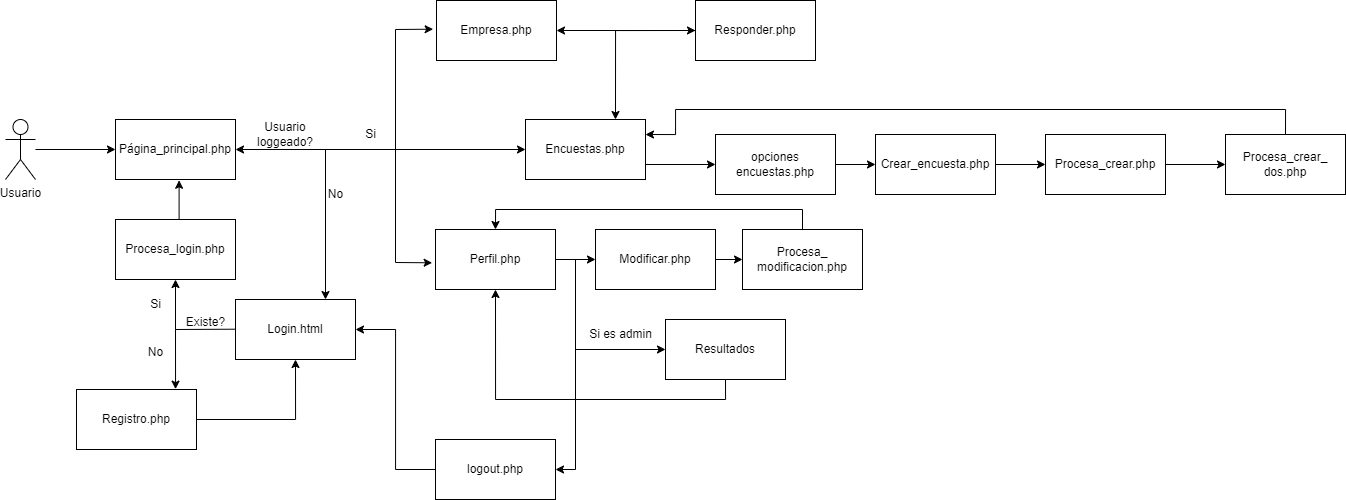

The diagram above was exported from draw.io. Its source (the exported page's mxGraphModel, read from the mxfile embedded in the PNG):
<mxGraphModel dx="1969" dy="878" grid="1" gridSize="10" guides="1" tooltips="1" connect="1" arrows="1" fold="1" page="1" pageScale="1" pageWidth="827" pageHeight="1169" math="0" shadow="0">
  <root>
    <mxCell id="0" />
    <mxCell id="1" parent="0" />
    <mxCell id="OdlgI0WNjqkjCFb35GCw-1" value="Página_principal.php" style="rounded=0;whiteSpace=wrap;html=1;" parent="1" vertex="1">
      <mxGeometry x="200" y="160" width="120" height="60" as="geometry" />
    </mxCell>
    <mxCell id="OdlgI0WNjqkjCFb35GCw-36" style="edgeStyle=orthogonalEdgeStyle;rounded=0;orthogonalLoop=1;jettySize=auto;html=1;exitX=1;exitY=0.75;exitDx=0;exitDy=0;" parent="1" source="OdlgI0WNjqkjCFb35GCw-2" target="OdlgI0WNjqkjCFb35GCw-59" edge="1">
      <mxGeometry relative="1" as="geometry">
        <mxPoint x="800" y="205" as="targetPoint" />
      </mxGeometry>
    </mxCell>
    <mxCell id="OdlgI0WNjqkjCFb35GCw-2" value="Encuestas.php" style="rounded=0;whiteSpace=wrap;html=1;" parent="1" vertex="1">
      <mxGeometry x="610" y="160" width="120" height="60" as="geometry" />
    </mxCell>
    <mxCell id="OdlgI0WNjqkjCFb35GCw-5" value="" style="edgeStyle=orthogonalEdgeStyle;rounded=0;orthogonalLoop=1;jettySize=auto;html=1;" parent="1" source="OdlgI0WNjqkjCFb35GCw-4" target="OdlgI0WNjqkjCFb35GCw-1" edge="1">
      <mxGeometry relative="1" as="geometry" />
    </mxCell>
    <mxCell id="OdlgI0WNjqkjCFb35GCw-4" value="Usuario" style="shape=umlActor;verticalLabelPosition=bottom;verticalAlign=top;html=1;outlineConnect=0;" parent="1" vertex="1">
      <mxGeometry x="90" y="160" width="30" height="60" as="geometry" />
    </mxCell>
    <mxCell id="OdlgI0WNjqkjCFb35GCw-6" value="Login.html" style="rounded=0;whiteSpace=wrap;html=1;" parent="1" vertex="1">
      <mxGeometry x="320" y="340" width="120" height="60" as="geometry" />
    </mxCell>
    <mxCell id="OdlgI0WNjqkjCFb35GCw-27" style="edgeStyle=orthogonalEdgeStyle;rounded=0;orthogonalLoop=1;jettySize=auto;html=1;exitX=1;exitY=0.5;exitDx=0;exitDy=0;entryX=0.5;entryY=1;entryDx=0;entryDy=0;" parent="1" source="OdlgI0WNjqkjCFb35GCw-7" target="OdlgI0WNjqkjCFb35GCw-6" edge="1">
      <mxGeometry relative="1" as="geometry" />
    </mxCell>
    <mxCell id="OdlgI0WNjqkjCFb35GCw-7" value="Registro.php" style="rounded=0;whiteSpace=wrap;html=1;" parent="1" vertex="1">
      <mxGeometry x="161" y="430" width="120" height="60" as="geometry" />
    </mxCell>
    <mxCell id="OdlgI0WNjqkjCFb35GCw-8" value="" style="endArrow=classic;startArrow=classic;html=1;rounded=0;entryX=0;entryY=0.5;entryDx=0;entryDy=0;exitX=1;exitY=0.5;exitDx=0;exitDy=0;" parent="1" source="OdlgI0WNjqkjCFb35GCw-1" target="OdlgI0WNjqkjCFb35GCw-2" edge="1">
      <mxGeometry width="50" height="50" relative="1" as="geometry">
        <mxPoint x="390" y="410" as="sourcePoint" />
        <mxPoint x="440" y="360" as="targetPoint" />
      </mxGeometry>
    </mxCell>
    <mxCell id="OdlgI0WNjqkjCFb35GCw-9" value="" style="endArrow=classic;html=1;rounded=0;entryX=0.75;entryY=0;entryDx=0;entryDy=0;" parent="1" target="OdlgI0WNjqkjCFb35GCw-6" edge="1">
      <mxGeometry width="50" height="50" relative="1" as="geometry">
        <mxPoint x="410" y="190" as="sourcePoint" />
        <mxPoint x="440" y="360" as="targetPoint" />
      </mxGeometry>
    </mxCell>
    <mxCell id="OdlgI0WNjqkjCFb35GCw-15" value="Usuario loggeado?" style="text;html=1;align=center;verticalAlign=middle;whiteSpace=wrap;rounded=0;" parent="1" vertex="1">
      <mxGeometry x="340" y="160" width="60" height="30" as="geometry" />
    </mxCell>
    <mxCell id="OdlgI0WNjqkjCFb35GCw-16" value="Si" style="text;html=1;align=center;verticalAlign=middle;resizable=0;points=[];autosize=1;strokeColor=none;fillColor=none;" parent="1" vertex="1">
      <mxGeometry x="440" y="160" width="30" height="30" as="geometry" />
    </mxCell>
    <mxCell id="OdlgI0WNjqkjCFb35GCw-17" value="No" style="text;html=1;align=center;verticalAlign=middle;resizable=0;points=[];autosize=1;strokeColor=none;fillColor=none;" parent="1" vertex="1">
      <mxGeometry x="400" y="220" width="40" height="30" as="geometry" />
    </mxCell>
    <mxCell id="OdlgI0WNjqkjCFb35GCw-18" value="" style="endArrow=classic;html=1;rounded=0;entryX=0.842;entryY=-0.006;entryDx=0;entryDy=0;exitX=1.005;exitY=0.723;exitDx=0;exitDy=0;entryPerimeter=0;exitPerimeter=0;" parent="1" source="OdlgI0WNjqkjCFb35GCw-23" edge="1">
      <mxGeometry width="50" height="50" relative="1" as="geometry">
        <mxPoint x="319" y="370.00000000000006" as="sourcePoint" />
        <mxPoint x="260.03999999999996" y="429.64000000000004" as="targetPoint" />
        <Array as="points">
          <mxPoint x="260" y="370" />
        </Array>
      </mxGeometry>
    </mxCell>
    <mxCell id="OdlgI0WNjqkjCFb35GCw-21" value="Procesa_login.php" style="rounded=0;whiteSpace=wrap;html=1;" parent="1" vertex="1">
      <mxGeometry x="200" y="260" width="120" height="60" as="geometry" />
    </mxCell>
    <mxCell id="OdlgI0WNjqkjCFb35GCw-22" value="" style="endArrow=classic;html=1;rounded=0;entryX=0.5;entryY=1;entryDx=0;entryDy=0;" parent="1" target="OdlgI0WNjqkjCFb35GCw-21" edge="1">
      <mxGeometry width="50" height="50" relative="1" as="geometry">
        <mxPoint x="260" y="370" as="sourcePoint" />
        <mxPoint x="430" y="250" as="targetPoint" />
      </mxGeometry>
    </mxCell>
    <mxCell id="OdlgI0WNjqkjCFb35GCw-23" value="Existe?" style="text;html=1;align=center;verticalAlign=middle;resizable=0;points=[];autosize=1;strokeColor=none;fillColor=none;" parent="1" vertex="1">
      <mxGeometry x="260" y="348" width="60" height="30" as="geometry" />
    </mxCell>
    <mxCell id="OdlgI0WNjqkjCFb35GCw-24" value="No" style="text;html=1;align=center;verticalAlign=middle;resizable=0;points=[];autosize=1;strokeColor=none;fillColor=none;" parent="1" vertex="1">
      <mxGeometry x="220" y="378" width="40" height="30" as="geometry" />
    </mxCell>
    <mxCell id="OdlgI0WNjqkjCFb35GCw-25" value="Si" style="text;html=1;align=center;verticalAlign=middle;resizable=0;points=[];autosize=1;strokeColor=none;fillColor=none;" parent="1" vertex="1">
      <mxGeometry x="225" y="330" width="30" height="30" as="geometry" />
    </mxCell>
    <mxCell id="OdlgI0WNjqkjCFb35GCw-26" style="edgeStyle=orthogonalEdgeStyle;rounded=0;orthogonalLoop=1;jettySize=auto;html=1;exitX=0.5;exitY=0;exitDx=0;exitDy=0;entryX=0.53;entryY=1.013;entryDx=0;entryDy=0;entryPerimeter=0;" parent="1" source="OdlgI0WNjqkjCFb35GCw-21" target="OdlgI0WNjqkjCFb35GCw-1" edge="1">
      <mxGeometry relative="1" as="geometry" />
    </mxCell>
    <mxCell id="OdlgI0WNjqkjCFb35GCw-28" value="Empresa.php" style="rounded=0;whiteSpace=wrap;html=1;" parent="1" vertex="1">
      <mxGeometry x="521" y="41" width="120" height="60" as="geometry" />
    </mxCell>
    <mxCell id="OdlgI0WNjqkjCFb35GCw-29" value="Perfil.php" style="rounded=0;whiteSpace=wrap;html=1;" parent="1" vertex="1">
      <mxGeometry x="520" y="270" width="120" height="60" as="geometry" />
    </mxCell>
    <mxCell id="OdlgI0WNjqkjCFb35GCw-30" value="" style="endArrow=classic;html=1;rounded=0;entryX=-0.028;entryY=0.478;entryDx=0;entryDy=0;entryPerimeter=0;" parent="1" target="OdlgI0WNjqkjCFb35GCw-28" edge="1">
      <mxGeometry width="50" height="50" relative="1" as="geometry">
        <mxPoint x="480" y="190" as="sourcePoint" />
        <mxPoint x="560" y="170" as="targetPoint" />
        <Array as="points">
          <mxPoint x="480" y="70" />
        </Array>
      </mxGeometry>
    </mxCell>
    <mxCell id="OdlgI0WNjqkjCFb35GCw-32" value="" style="endArrow=classic;html=1;rounded=0;entryX=-0.028;entryY=0.555;entryDx=0;entryDy=0;entryPerimeter=0;" parent="1" target="OdlgI0WNjqkjCFb35GCw-29" edge="1">
      <mxGeometry width="50" height="50" relative="1" as="geometry">
        <mxPoint x="480" y="190" as="sourcePoint" />
        <mxPoint x="528" y="80" as="targetPoint" />
        <Array as="points">
          <mxPoint x="480" y="303" />
        </Array>
      </mxGeometry>
    </mxCell>
    <mxCell id="OdlgI0WNjqkjCFb35GCw-53" style="edgeStyle=orthogonalEdgeStyle;rounded=0;orthogonalLoop=1;jettySize=auto;html=1;exitX=0;exitY=0.5;exitDx=0;exitDy=0;entryX=0.75;entryY=0;entryDx=0;entryDy=0;" parent="1" source="OdlgI0WNjqkjCFb35GCw-33" target="OdlgI0WNjqkjCFb35GCw-2" edge="1">
      <mxGeometry relative="1" as="geometry" />
    </mxCell>
    <mxCell id="OdlgI0WNjqkjCFb35GCw-33" value="Responder.php" style="rounded=0;whiteSpace=wrap;html=1;" parent="1" vertex="1">
      <mxGeometry x="780" y="41" width="120" height="60" as="geometry" />
    </mxCell>
    <mxCell id="OdlgI0WNjqkjCFb35GCw-55" style="edgeStyle=orthogonalEdgeStyle;rounded=0;orthogonalLoop=1;jettySize=auto;html=1;exitX=1;exitY=0.5;exitDx=0;exitDy=0;entryX=0;entryY=0.5;entryDx=0;entryDy=0;" parent="1" source="OdlgI0WNjqkjCFb35GCw-37" target="OdlgI0WNjqkjCFb35GCw-54" edge="1">
      <mxGeometry relative="1" as="geometry" />
    </mxCell>
    <mxCell id="OdlgI0WNjqkjCFb35GCw-37" value="Crear_encuesta.php" style="rounded=0;whiteSpace=wrap;html=1;" parent="1" vertex="1">
      <mxGeometry x="960" y="175" width="120" height="60" as="geometry" />
    </mxCell>
    <mxCell id="OdlgI0WNjqkjCFb35GCw-49" style="edgeStyle=orthogonalEdgeStyle;rounded=0;orthogonalLoop=1;jettySize=auto;html=1;exitX=0.5;exitY=1;exitDx=0;exitDy=0;entryX=0.5;entryY=1;entryDx=0;entryDy=0;" parent="1" source="OdlgI0WNjqkjCFb35GCw-38" target="OdlgI0WNjqkjCFb35GCw-29" edge="1">
      <mxGeometry relative="1" as="geometry" />
    </mxCell>
    <mxCell id="OdlgI0WNjqkjCFb35GCw-38" value="Resultados" style="rounded=0;whiteSpace=wrap;html=1;" parent="1" vertex="1">
      <mxGeometry x="750" y="360" width="120" height="60" as="geometry" />
    </mxCell>
    <mxCell id="OdlgI0WNjqkjCFb35GCw-50" style="edgeStyle=orthogonalEdgeStyle;rounded=0;orthogonalLoop=1;jettySize=auto;html=1;exitX=0;exitY=0.5;exitDx=0;exitDy=0;entryX=1;entryY=0.5;entryDx=0;entryDy=0;" parent="1" source="OdlgI0WNjqkjCFb35GCw-39" target="OdlgI0WNjqkjCFb35GCw-6" edge="1">
      <mxGeometry relative="1" as="geometry" />
    </mxCell>
    <mxCell id="OdlgI0WNjqkjCFb35GCw-39" value="logout.php" style="rounded=0;whiteSpace=wrap;html=1;" parent="1" vertex="1">
      <mxGeometry x="520" y="480" width="120" height="60" as="geometry" />
    </mxCell>
    <mxCell id="OdlgI0WNjqkjCFb35GCw-46" style="edgeStyle=orthogonalEdgeStyle;rounded=0;orthogonalLoop=1;jettySize=auto;html=1;exitX=1;exitY=0.5;exitDx=0;exitDy=0;entryX=0;entryY=0.5;entryDx=0;entryDy=0;" parent="1" source="OdlgI0WNjqkjCFb35GCw-40" target="OdlgI0WNjqkjCFb35GCw-45" edge="1">
      <mxGeometry relative="1" as="geometry" />
    </mxCell>
    <mxCell id="OdlgI0WNjqkjCFb35GCw-40" value="Modificar.php" style="rounded=0;whiteSpace=wrap;html=1;" parent="1" vertex="1">
      <mxGeometry x="680" y="270" width="120" height="60" as="geometry" />
    </mxCell>
    <mxCell id="OdlgI0WNjqkjCFb35GCw-41" value="" style="endArrow=classic;html=1;rounded=0;entryX=0;entryY=0.5;entryDx=0;entryDy=0;exitX=1;exitY=0.5;exitDx=0;exitDy=0;" parent="1" source="OdlgI0WNjqkjCFb35GCw-29" target="OdlgI0WNjqkjCFb35GCw-40" edge="1">
      <mxGeometry width="50" height="50" relative="1" as="geometry">
        <mxPoint x="510" y="410" as="sourcePoint" />
        <mxPoint x="560" y="360" as="targetPoint" />
      </mxGeometry>
    </mxCell>
    <mxCell id="OdlgI0WNjqkjCFb35GCw-42" value="" style="endArrow=none;html=1;rounded=0;" parent="1" edge="1">
      <mxGeometry width="50" height="50" relative="1" as="geometry">
        <mxPoint x="660" y="510" as="sourcePoint" />
        <mxPoint x="660" y="300" as="targetPoint" />
      </mxGeometry>
    </mxCell>
    <mxCell id="OdlgI0WNjqkjCFb35GCw-43" value="" style="endArrow=classic;html=1;rounded=0;entryX=0;entryY=0.5;entryDx=0;entryDy=0;" parent="1" target="OdlgI0WNjqkjCFb35GCw-38" edge="1">
      <mxGeometry width="50" height="50" relative="1" as="geometry">
        <mxPoint x="660" y="390" as="sourcePoint" />
        <mxPoint x="560" y="360" as="targetPoint" />
      </mxGeometry>
    </mxCell>
    <mxCell id="OdlgI0WNjqkjCFb35GCw-44" value="" style="endArrow=classic;html=1;rounded=0;" parent="1" edge="1">
      <mxGeometry width="50" height="50" relative="1" as="geometry">
        <mxPoint x="660" y="510" as="sourcePoint" />
        <mxPoint x="640" y="510" as="targetPoint" />
      </mxGeometry>
    </mxCell>
    <mxCell id="OdlgI0WNjqkjCFb35GCw-47" style="edgeStyle=orthogonalEdgeStyle;rounded=0;orthogonalLoop=1;jettySize=auto;html=1;exitX=0.5;exitY=0;exitDx=0;exitDy=0;entryX=0.5;entryY=0;entryDx=0;entryDy=0;" parent="1" source="OdlgI0WNjqkjCFb35GCw-45" target="OdlgI0WNjqkjCFb35GCw-29" edge="1">
      <mxGeometry relative="1" as="geometry" />
    </mxCell>
    <mxCell id="OdlgI0WNjqkjCFb35GCw-45" value="Procesa_&lt;div&gt;modificacion.php&lt;/div&gt;" style="rounded=0;whiteSpace=wrap;html=1;" parent="1" vertex="1">
      <mxGeometry x="827" y="270" width="120" height="60" as="geometry" />
    </mxCell>
    <mxCell id="OdlgI0WNjqkjCFb35GCw-48" value="Si es admin" style="text;html=1;align=center;verticalAlign=middle;resizable=0;points=[];autosize=1;strokeColor=none;fillColor=none;" parent="1" vertex="1">
      <mxGeometry x="660" y="360" width="90" height="30" as="geometry" />
    </mxCell>
    <mxCell id="OdlgI0WNjqkjCFb35GCw-51" value="" style="endArrow=classic;startArrow=classic;html=1;rounded=0;entryX=1;entryY=0.5;entryDx=0;entryDy=0;exitX=0;exitY=0.5;exitDx=0;exitDy=0;" parent="1" source="OdlgI0WNjqkjCFb35GCw-33" target="OdlgI0WNjqkjCFb35GCw-28" edge="1">
      <mxGeometry width="50" height="50" relative="1" as="geometry">
        <mxPoint x="890" y="360" as="sourcePoint" />
        <mxPoint x="940" y="310" as="targetPoint" />
      </mxGeometry>
    </mxCell>
    <mxCell id="OdlgI0WNjqkjCFb35GCw-57" style="edgeStyle=orthogonalEdgeStyle;rounded=0;orthogonalLoop=1;jettySize=auto;html=1;exitX=1;exitY=0.5;exitDx=0;exitDy=0;entryX=0;entryY=0.5;entryDx=0;entryDy=0;" parent="1" source="OdlgI0WNjqkjCFb35GCw-54" target="OdlgI0WNjqkjCFb35GCw-56" edge="1">
      <mxGeometry relative="1" as="geometry" />
    </mxCell>
    <mxCell id="OdlgI0WNjqkjCFb35GCw-54" value="Procesa_crear.php" style="rounded=0;whiteSpace=wrap;html=1;" parent="1" vertex="1">
      <mxGeometry x="1130" y="175" width="120" height="60" as="geometry" />
    </mxCell>
    <mxCell id="OdlgI0WNjqkjCFb35GCw-58" style="edgeStyle=orthogonalEdgeStyle;rounded=0;orthogonalLoop=1;jettySize=auto;html=1;exitX=0.5;exitY=0;exitDx=0;exitDy=0;entryX=1;entryY=0.25;entryDx=0;entryDy=0;" parent="1" source="OdlgI0WNjqkjCFb35GCw-56" edge="1">
      <mxGeometry relative="1" as="geometry">
        <mxPoint x="1270" y="175" as="sourcePoint" />
        <mxPoint x="730" y="175" as="targetPoint" />
        <Array as="points">
          <mxPoint x="1370" y="150" />
          <mxPoint x="760" y="150" />
          <mxPoint x="760" y="175" />
        </Array>
      </mxGeometry>
    </mxCell>
    <mxCell id="OdlgI0WNjqkjCFb35GCw-56" value="Procesa_crear_&lt;div&gt;dos.php&lt;/div&gt;" style="rounded=0;whiteSpace=wrap;html=1;" parent="1" vertex="1">
      <mxGeometry x="1310" y="175" width="120" height="60" as="geometry" />
    </mxCell>
    <mxCell id="OdlgI0WNjqkjCFb35GCw-60" style="edgeStyle=orthogonalEdgeStyle;rounded=0;orthogonalLoop=1;jettySize=auto;html=1;exitX=1;exitY=0.5;exitDx=0;exitDy=0;" parent="1" source="OdlgI0WNjqkjCFb35GCw-59" target="OdlgI0WNjqkjCFb35GCw-37" edge="1">
      <mxGeometry relative="1" as="geometry" />
    </mxCell>
    <mxCell id="OdlgI0WNjqkjCFb35GCw-59" value="opciones&lt;div&gt;encuestas.php&lt;/div&gt;" style="rounded=0;whiteSpace=wrap;html=1;" parent="1" vertex="1">
      <mxGeometry x="800" y="175" width="120" height="60" as="geometry" />
    </mxCell>
  </root>
</mxGraphModel>